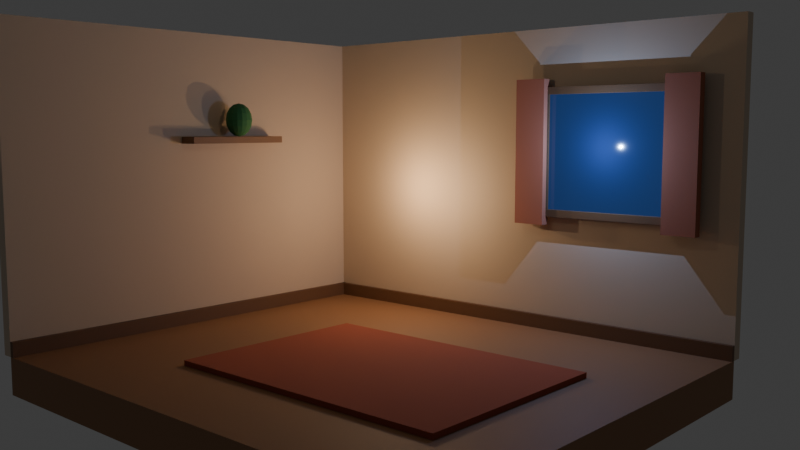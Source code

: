 # Source: cozy-computer-room.blend  (saved by Blender 5.2.45; exported with 4.5.12 LTS)
import bpy
from mathutils import Matrix  # noqa: F401  (used for matrix-valued properties, if any)

bpy.ops.wm.read_factory_settings(use_empty=True)
scene = bpy.context.scene
scene.name = 'Scene'

# ---- collections
col_collection = bpy.data.collections.new('Collection'); scene.collection.children.link(col_collection)

# ---- materials (node trees are filled in below, after node groups)
mat_wood_floor_material = bpy.data.materials.new('Wood_Floor_Material')
mat_wall_cream_material = bpy.data.materials.new('Wall_Cream_Material')
mat_wood_trim_material = bpy.data.materials.new('Wood_Trim_Material')
mat_window_nightdeeper_material = bpy.data.materials.new('Window_NightDeeper_Material')
mat_frame_wood_material = bpy.data.materials.new('Frame_Wood_Material')
mat_curtain_fabric_material = bpy.data.materials.new('Curtain_Fabric_Material')
mat_rug_warm_material = bpy.data.materials.new('Rug_Warm_Material')
mat_shelf_wood_material = bpy.data.materials.new('Shelf_Wood_Material')
mat_plant_green_material = bpy.data.materials.new('Plant_Green_Material')

# ---- material node trees
mat_wood_floor_material.use_nodes = True; mat_wood_floor_material.node_tree.nodes.clear()
_N = mat_wood_floor_material.node_tree.nodes; _L = mat_wood_floor_material.node_tree.links
n0 = _N.new('ShaderNodeBsdfPrincipled'); n0.name = 'Principled BSDF'; n0.location = (-200, 100)
n0.inputs[0].default_value = (0.3, 0.15, 0.07, 1.0)
n0.inputs[2].default_value = 0.65
n0.inputs[10].default_value = 0.005
n1 = _N.new('ShaderNodeOutputMaterial'); n1.name = 'Material Output'; n1.location = (200, 100)
_L.new(n0.outputs[0], n1.inputs[0])
n1.is_active_output = True
mat_wall_cream_material.use_nodes = True; mat_wall_cream_material.node_tree.nodes.clear()
_N = mat_wall_cream_material.node_tree.nodes; _L = mat_wall_cream_material.node_tree.links
n0 = _N.new('ShaderNodeBsdfPrincipled'); n0.name = 'Principled BSDF'; n0.location = (-200, 100)
n0.inputs[0].default_value = (0.62, 0.5, 0.38, 1.0)
n0.inputs[2].default_value = 0.9
n0.inputs[10].default_value = 0.005
n1 = _N.new('ShaderNodeOutputMaterial'); n1.name = 'Material Output'; n1.location = (200, 100)
_L.new(n0.outputs[0], n1.inputs[0])
n1.is_active_output = True
mat_wood_trim_material.use_nodes = True; mat_wood_trim_material.node_tree.nodes.clear()
_N = mat_wood_trim_material.node_tree.nodes; _L = mat_wood_trim_material.node_tree.links
n0 = _N.new('ShaderNodeBsdfPrincipled'); n0.name = 'Principled BSDF'; n0.location = (-200, 100)
n0.inputs[0].default_value = (0.16, 0.08, 0.04, 1.0)
n0.inputs[2].default_value = 0.6
n0.inputs[10].default_value = 0.005
n1 = _N.new('ShaderNodeOutputMaterial'); n1.name = 'Material Output'; n1.location = (200, 100)
_L.new(n0.outputs[0], n1.inputs[0])
n1.is_active_output = True
mat_window_nightdeeper_material.use_nodes = True; mat_window_nightdeeper_material.node_tree.nodes.clear()
_N = mat_window_nightdeeper_material.node_tree.nodes; _L = mat_window_nightdeeper_material.node_tree.links
n0 = _N.new('ShaderNodeBsdfPrincipled'); n0.name = 'Principled BSDF'; n0.location = (-200, 100)
n0.inputs[0].default_value = (0.005, 0.01, 0.03, 1.0)
n0.inputs[2].default_value = 0.1
n0.inputs[10].default_value = 0.005
n0.inputs[27].default_value = (0.02, 0.06, 0.2, 1.0)
n0.inputs[28].default_value = 0.5
n1 = _N.new('ShaderNodeOutputMaterial'); n1.name = 'Material Output'; n1.location = (200, 100)
_L.new(n0.outputs[0], n1.inputs[0])
n1.is_active_output = True
mat_frame_wood_material.use_nodes = True; mat_frame_wood_material.node_tree.nodes.clear()
_N = mat_frame_wood_material.node_tree.nodes; _L = mat_frame_wood_material.node_tree.links
n0 = _N.new('ShaderNodeBsdfPrincipled'); n0.name = 'Principled BSDF'; n0.location = (-200, 100)
n0.inputs[0].default_value = (0.14, 0.07, 0.03, 1.0)
n0.inputs[2].default_value = 0.6
n0.inputs[10].default_value = 0.005
n1 = _N.new('ShaderNodeOutputMaterial'); n1.name = 'Material Output'; n1.location = (200, 100)
_L.new(n0.outputs[0], n1.inputs[0])
n1.is_active_output = True
mat_curtain_fabric_material.use_nodes = True; mat_curtain_fabric_material.node_tree.nodes.clear()
_N = mat_curtain_fabric_material.node_tree.nodes; _L = mat_curtain_fabric_material.node_tree.links
n0 = _N.new('ShaderNodeBsdfPrincipled'); n0.name = 'Principled BSDF'; n0.location = (-200, 100)
n0.inputs[0].default_value = (0.4, 0.14, 0.08, 1.0)
n0.inputs[2].default_value = 0.95
n0.inputs[10].default_value = 0.005
n1 = _N.new('ShaderNodeOutputMaterial'); n1.name = 'Material Output'; n1.location = (200, 100)
_L.new(n0.outputs[0], n1.inputs[0])
n1.is_active_output = True
mat_rug_warm_material.use_nodes = True; mat_rug_warm_material.node_tree.nodes.clear()
_N = mat_rug_warm_material.node_tree.nodes; _L = mat_rug_warm_material.node_tree.links
n0 = _N.new('ShaderNodeBsdfPrincipled'); n0.name = 'Principled BSDF'; n0.location = (-200, 100)
n0.inputs[0].default_value = (0.35, 0.08, 0.04, 1.0)
n0.inputs[2].default_value = 0.95
n0.inputs[10].default_value = 0.005
n1 = _N.new('ShaderNodeOutputMaterial'); n1.name = 'Material Output'; n1.location = (200, 100)
_L.new(n0.outputs[0], n1.inputs[0])
n1.is_active_output = True
mat_shelf_wood_material.use_nodes = True; mat_shelf_wood_material.node_tree.nodes.clear()
_N = mat_shelf_wood_material.node_tree.nodes; _L = mat_shelf_wood_material.node_tree.links
n0 = _N.new('ShaderNodeBsdfPrincipled'); n0.name = 'Principled BSDF'; n0.location = (-200, 100)
n0.inputs[0].default_value = (0.22, 0.11, 0.05, 1.0)
n0.inputs[2].default_value = 0.6
n0.inputs[10].default_value = 0.005
n1 = _N.new('ShaderNodeOutputMaterial'); n1.name = 'Material Output'; n1.location = (200, 100)
_L.new(n0.outputs[0], n1.inputs[0])
n1.is_active_output = True
mat_plant_green_material.use_nodes = True; mat_plant_green_material.node_tree.nodes.clear()
_N = mat_plant_green_material.node_tree.nodes; _L = mat_plant_green_material.node_tree.links
n0 = _N.new('ShaderNodeBsdfPrincipled'); n0.name = 'Principled BSDF'; n0.location = (-200, 100)
n0.inputs[0].default_value = (0.04, 0.18, 0.06, 1.0)
n0.inputs[2].default_value = 0.85
n0.inputs[10].default_value = 0.005
n1 = _N.new('ShaderNodeOutputMaterial'); n1.name = 'Material Output'; n1.location = (200, 100)
_L.new(n0.outputs[0], n1.inputs[0])
n1.is_active_output = True

# ---- world
world_world = bpy.data.worlds.new('World'); scene.world = world_world
world_world.use_nodes = True; world_world.node_tree.nodes.clear()
_N = world_world.node_tree.nodes; _L = world_world.node_tree.links
n0 = _N.new('ShaderNodeOutputWorld'); n0.name = 'World Output'; n0.location = (200, 100)
n1 = _N.new('ShaderNodeBackground'); n1.name = 'Background'; n1.location = (-200, 100)
n1.inputs[0].default_value = (0.05088, 0.05088, 0.05088, 1.0)
_L.new(n1.outputs[0], n0.inputs[0])
n0.is_active_output = True
world_world.color = (0.05088, 0.05088, 0.05088)
world_world.sun_shadow_jitter_overblur = 0.0

# ---- cameras
cam_camera_hero_camera_001 = bpy.data.cameras.new('Camera_Hero_Camera.001')
cam_camera_hero_camera_001.lens = 40.0

# ---- lights
light_light_monitor_light = bpy.data.lights.new('Light_Monitor_Light', 'POINT')
light_light_monitor_light.color = (1.0, 0.75, 0.5)
light_light_monitor_light.energy = 12.0
light_light_window_light_001 = bpy.data.lights.new('Light_Window_Light.001', 'POINT')
light_light_window_light_001.color = (0.35, 0.55, 1.0)
light_light_window_light_001.energy = 35.0
light_light_fill_light_001 = bpy.data.lights.new('Light_Fill_Light.001', 'POINT')
light_light_fill_light_001.color = (1.0, 0.75, 0.5)
light_light_fill_light_001.energy = 8.0
light_light_lamp_light_001 = bpy.data.lights.new('Light_Lamp_Light.001', 'POINT')
light_light_lamp_light_001.color = (1.0, 0.65, 0.35)
light_light_lamp_light_001.energy = 20.0

# ---- meshes
me_room_floor_mesh = bpy.data.meshes.new('Room_Floor_Mesh')
me_room_floor_mesh.from_pydata([(-1.0, -1.0, -1.0), (1.0, -1.0, -1.0), (1.0, 1.0, -1.0), (-1.0, 1.0, -1.0), (-1.0, -1.0, 1.0), (1.0, -1.0, 1.0), (1.0, 1.0, 1.0), (-1.0, 1.0, 1.0)], [], [(0, 3, 2, 1), (4, 5, 6, 7), (0, 1, 5, 4), (1, 2, 6, 5), (2, 3, 7, 6), (3, 0, 4, 7)])
me_room_floor_mesh.materials.append(mat_wood_floor_material)
me_room_floor_mesh.update()
me_room_backwall_mesh = bpy.data.meshes.new('Room_BackWall_Mesh')
me_room_backwall_mesh.from_pydata([(-1.0, -1.0, -1.0), (1.0, -1.0, -1.0), (1.0, 1.0, -1.0), (-1.0, 1.0, -1.0), (-1.0, -1.0, 1.0), (1.0, -1.0, 1.0), (1.0, 1.0, 1.0), (-1.0, 1.0, 1.0)], [], [(0, 3, 2, 1), (4, 5, 6, 7), (0, 1, 5, 4), (1, 2, 6, 5), (2, 3, 7, 6), (3, 0, 4, 7)])
me_room_backwall_mesh.materials.append(mat_wall_cream_material)
me_room_backwall_mesh.update()
me_room_leftwall_mesh = bpy.data.meshes.new('Room_LeftWall_Mesh')
me_room_leftwall_mesh.from_pydata([(-1.0, -1.0, -1.0), (1.0, -1.0, -1.0), (1.0, 1.0, -1.0), (-1.0, 1.0, -1.0), (-1.0, -1.0, 1.0), (1.0, -1.0, 1.0), (1.0, 1.0, 1.0), (-1.0, 1.0, 1.0)], [], [(0, 3, 2, 1), (4, 5, 6, 7), (0, 1, 5, 4), (1, 2, 6, 5), (2, 3, 7, 6), (3, 0, 4, 7)])
me_room_leftwall_mesh.materials.append(mat_wall_cream_material)
me_room_leftwall_mesh.update()
me_room_baseboardback_mesh = bpy.data.meshes.new('Room_BaseboardBack_Mesh')
me_room_baseboardback_mesh.from_pydata([(-1.0, -1.0, -1.0), (1.0, -1.0, -1.0), (1.0, 1.0, -1.0), (-1.0, 1.0, -1.0), (-1.0, -1.0, 1.0), (1.0, -1.0, 1.0), (1.0, 1.0, 1.0), (-1.0, 1.0, 1.0)], [], [(0, 3, 2, 1), (4, 5, 6, 7), (0, 1, 5, 4), (1, 2, 6, 5), (2, 3, 7, 6), (3, 0, 4, 7)])
me_room_baseboardback_mesh.materials.append(mat_wood_trim_material)
me_room_baseboardback_mesh.update()
me_room_baseboardleft_mesh = bpy.data.meshes.new('Room_BaseboardLeft_Mesh')
me_room_baseboardleft_mesh.from_pydata([(-1.0, -1.0, -1.0), (1.0, -1.0, -1.0), (1.0, 1.0, -1.0), (-1.0, 1.0, -1.0), (-1.0, -1.0, 1.0), (1.0, -1.0, 1.0), (1.0, 1.0, 1.0), (-1.0, 1.0, 1.0)], [], [(0, 3, 2, 1), (4, 5, 6, 7), (0, 1, 5, 4), (1, 2, 6, 5), (2, 3, 7, 6), (3, 0, 4, 7)])
me_room_baseboardleft_mesh.materials.append(mat_wood_trim_material)
me_room_baseboardleft_mesh.update()
me_window_glass_mesh = bpy.data.meshes.new('Window_Glass_Mesh')
me_window_glass_mesh.from_pydata([(-1.0, -1.0, -1.0), (1.0, -1.0, -1.0), (1.0, 1.0, -1.0), (-1.0, 1.0, -1.0), (-1.0, -1.0, 1.0), (1.0, -1.0, 1.0), (1.0, 1.0, 1.0), (-1.0, 1.0, 1.0)], [], [(0, 3, 2, 1), (4, 5, 6, 7), (0, 1, 5, 4), (1, 2, 6, 5), (2, 3, 7, 6), (3, 0, 4, 7)])
me_window_glass_mesh.materials.append(mat_window_nightdeeper_material)
me_window_glass_mesh.update()
me_window_frame_top_mesh = bpy.data.meshes.new('Window_Frame_Top_Mesh')
me_window_frame_top_mesh.from_pydata([(-1.0, -1.0, -1.0), (1.0, -1.0, -1.0), (1.0, 1.0, -1.0), (-1.0, 1.0, -1.0), (-1.0, -1.0, 1.0), (1.0, -1.0, 1.0), (1.0, 1.0, 1.0), (-1.0, 1.0, 1.0)], [], [(0, 3, 2, 1), (4, 5, 6, 7), (0, 1, 5, 4), (1, 2, 6, 5), (2, 3, 7, 6), (3, 0, 4, 7)])
me_window_frame_top_mesh.materials.append(mat_frame_wood_material)
me_window_frame_top_mesh.update()
me_window_frame_bottom_mesh = bpy.data.meshes.new('Window_Frame_Bottom_Mesh')
me_window_frame_bottom_mesh.from_pydata([(-1.0, -1.0, -1.0), (1.0, -1.0, -1.0), (1.0, 1.0, -1.0), (-1.0, 1.0, -1.0), (-1.0, -1.0, 1.0), (1.0, -1.0, 1.0), (1.0, 1.0, 1.0), (-1.0, 1.0, 1.0)], [], [(0, 3, 2, 1), (4, 5, 6, 7), (0, 1, 5, 4), (1, 2, 6, 5), (2, 3, 7, 6), (3, 0, 4, 7)])
me_window_frame_bottom_mesh.materials.append(mat_frame_wood_material)
me_window_frame_bottom_mesh.update()
me_window_frame_left_mesh = bpy.data.meshes.new('Window_Frame_Left_Mesh')
me_window_frame_left_mesh.from_pydata([(-1.0, -1.0, -1.0), (1.0, -1.0, -1.0), (1.0, 1.0, -1.0), (-1.0, 1.0, -1.0), (-1.0, -1.0, 1.0), (1.0, -1.0, 1.0), (1.0, 1.0, 1.0), (-1.0, 1.0, 1.0)], [], [(0, 3, 2, 1), (4, 5, 6, 7), (0, 1, 5, 4), (1, 2, 6, 5), (2, 3, 7, 6), (3, 0, 4, 7)])
me_window_frame_left_mesh.materials.append(mat_frame_wood_material)
me_window_frame_left_mesh.update()
me_window_frame_right_mesh = bpy.data.meshes.new('Window_Frame_Right_Mesh')
me_window_frame_right_mesh.from_pydata([(-1.0, -1.0, -1.0), (1.0, -1.0, -1.0), (1.0, 1.0, -1.0), (-1.0, 1.0, -1.0), (-1.0, -1.0, 1.0), (1.0, -1.0, 1.0), (1.0, 1.0, 1.0), (-1.0, 1.0, 1.0)], [], [(0, 3, 2, 1), (4, 5, 6, 7), (0, 1, 5, 4), (1, 2, 6, 5), (2, 3, 7, 6), (3, 0, 4, 7)])
me_window_frame_right_mesh.materials.append(mat_frame_wood_material)
me_window_frame_right_mesh.update()
me_curtain_left_mesh = bpy.data.meshes.new('Curtain_Left_Mesh')
me_curtain_left_mesh.from_pydata([(-1.0, -1.0, -1.0), (1.0, -1.0, -1.0), (1.0, 1.0, -1.0), (-1.0, 1.0, -1.0), (-1.0, -1.0, 1.0), (1.0, -1.0, 1.0), (1.0, 1.0, 1.0), (-1.0, 1.0, 1.0)], [], [(0, 3, 2, 1), (4, 5, 6, 7), (0, 1, 5, 4), (1, 2, 6, 5), (2, 3, 7, 6), (3, 0, 4, 7)])
me_curtain_left_mesh.materials.append(mat_curtain_fabric_material)
me_curtain_left_mesh.update()
me_curtain_right_mesh = bpy.data.meshes.new('Curtain_Right_Mesh')
me_curtain_right_mesh.from_pydata([(-1.0, -1.0, -1.0), (1.0, -1.0, -1.0), (1.0, 1.0, -1.0), (-1.0, 1.0, -1.0), (-1.0, -1.0, 1.0), (1.0, -1.0, 1.0), (1.0, 1.0, 1.0), (-1.0, 1.0, 1.0)], [], [(0, 3, 2, 1), (4, 5, 6, 7), (0, 1, 5, 4), (1, 2, 6, 5), (2, 3, 7, 6), (3, 0, 4, 7)])
me_curtain_right_mesh.materials.append(mat_curtain_fabric_material)
me_curtain_right_mesh.update()
me_cube_mesh = bpy.data.meshes.new('Cube_Mesh')
me_cube_mesh.from_pydata([(-1.0, -1.0, -1.0), (1.0, -1.0, -1.0), (1.0, 1.0, -1.0), (-1.0, 1.0, -1.0), (-1.0, -1.0, 1.0), (1.0, -1.0, 1.0), (1.0, 1.0, 1.0), (-1.0, 1.0, 1.0)], [], [(0, 3, 2, 1), (4, 5, 6, 7), (0, 1, 5, 4), (1, 2, 6, 5), (2, 3, 7, 6), (3, 0, 4, 7)])
me_cube_mesh.materials.append(mat_rug_warm_material)
me_cube_mesh.update()
me_light_mesh = bpy.data.meshes.new('Light_Mesh')
me_light_mesh.from_pydata([(-1.0, -1.0, -1.0), (1.0, -1.0, -1.0), (1.0, 1.0, -1.0), (-1.0, 1.0, -1.0), (-1.0, -1.0, 1.0), (1.0, -1.0, 1.0), (1.0, 1.0, 1.0), (-1.0, 1.0, 1.0)], [], [(0, 3, 2, 1), (4, 5, 6, 7), (0, 1, 5, 4), (1, 2, 6, 5), (2, 3, 7, 6), (3, 0, 4, 7)])
me_light_mesh.materials.append(mat_shelf_wood_material)
me_light_mesh.update()
me_camera_mesh = bpy.data.meshes.new('Camera_Mesh')
me_camera_mesh.from_pydata([(0.0, 0.0, 1.0), (0.3827, 0.0, 0.9239), (0.3536, 0.1464, 0.9239), (0.2706, 0.2706, 0.9239), (0.1464, 0.3536, 0.9239), (2.343e-17, 0.3827, 0.9239), (-0.1464, 0.3536, 0.9239), (-0.2706, 0.2706, 0.9239), (-0.3536, 0.1464, 0.9239), (-0.3827, 4.687e-17, 0.9239), (-0.3536, -0.1464, 0.9239), (-0.2706, -0.2706, 0.9239), (-0.1464, -0.3536, 0.9239), (-7.03e-17, -0.3827, 0.9239), (0.1464, -0.3536, 0.9239), (0.2706, -0.2706, 0.9239), (0.3536, -0.1464, 0.9239), (0.7071, 0.0, 0.7071), (0.6533, 0.2706, 0.7071), (0.5, 0.5, 0.7071), (0.2706, 0.6533, 0.7071), (4.33e-17, 0.7071, 0.7071), (-0.2706, 0.6533, 0.7071), (-0.5, 0.5, 0.7071), (-0.6533, 0.2706, 0.7071), (-0.7071, 8.66e-17, 0.7071), (-0.6533, -0.2706, 0.7071), (-0.5, -0.5, 0.7071), (-0.2706, -0.6533, 0.7071), (-1.299e-16, -0.7071, 0.7071), (0.2706, -0.6533, 0.7071), (0.5, -0.5, 0.7071), (0.6533, -0.2706, 0.7071), (0.9239, 0.0, 0.3827), (0.8536, 0.3536, 0.3827), (0.6533, 0.6533, 0.3827), (0.3536, 0.8536, 0.3827), (5.657e-17, 0.9239, 0.3827), (-0.3536, 0.8536, 0.3827), (-0.6533, 0.6533, 0.3827), (-0.8536, 0.3536, 0.3827), (-0.9239, 1.131e-16, 0.3827), (-0.8536, -0.3536, 0.3827), (-0.6533, -0.6533, 0.3827), (-0.3536, -0.8536, 0.3827), (-1.697e-16, -0.9239, 0.3827), (0.3536, -0.8536, 0.3827), (0.6533, -0.6533, 0.3827), (0.8536, -0.3536, 0.3827), (1.0, 0.0, 6.123e-17), (0.9239, 0.3827, 6.123e-17), (0.7071, 0.7071, 6.123e-17), (0.3827, 0.9239, 6.123e-17), (6.123e-17, 1.0, 6.123e-17), (-0.3827, 0.9239, 6.123e-17), (-0.7071, 0.7071, 6.123e-17), (-0.9239, 0.3827, 6.123e-17), (-1.0, 1.225e-16, 6.123e-17), (-0.9239, -0.3827, 6.123e-17), (-0.7071, -0.7071, 6.123e-17), (-0.3827, -0.9239, 6.123e-17), (-1.837e-16, -1.0, 6.123e-17), (0.3827, -0.9239, 6.123e-17), (0.7071, -0.7071, 6.123e-17), (0.9239, -0.3827, 6.123e-17), (0.9239, 0.0, -0.3827), (0.8536, 0.3536, -0.3827), (0.6533, 0.6533, -0.3827), (0.3536, 0.8536, -0.3827), (5.657e-17, 0.9239, -0.3827), (-0.3536, 0.8536, -0.3827), (-0.6533, 0.6533, -0.3827), (-0.8536, 0.3536, -0.3827), (-0.9239, 1.131e-16, -0.3827), (-0.8536, -0.3536, -0.3827), (-0.6533, -0.6533, -0.3827), (-0.3536, -0.8536, -0.3827), (-1.697e-16, -0.9239, -0.3827), (0.3536, -0.8536, -0.3827), (0.6533, -0.6533, -0.3827), (0.8536, -0.3536, -0.3827), (0.7071, 0.0, -0.7071), (0.6533, 0.2706, -0.7071), (0.5, 0.5, -0.7071), (0.2706, 0.6533, -0.7071), (4.33e-17, 0.7071, -0.7071), (-0.2706, 0.6533, -0.7071), (-0.5, 0.5, -0.7071), (-0.6533, 0.2706, -0.7071), (-0.7071, 8.66e-17, -0.7071), (-0.6533, -0.2706, -0.7071), (-0.5, -0.5, -0.7071), (-0.2706, -0.6533, -0.7071), (-1.299e-16, -0.7071, -0.7071), (0.2706, -0.6533, -0.7071), (0.5, -0.5, -0.7071), (0.6533, -0.2706, -0.7071), (0.3827, 0.0, -0.9239), (0.3536, 0.1464, -0.9239), (0.2706, 0.2706, -0.9239), (0.1464, 0.3536, -0.9239), (2.343e-17, 0.3827, -0.9239), (-0.1464, 0.3536, -0.9239), (-0.2706, 0.2706, -0.9239), (-0.3536, 0.1464, -0.9239), (-0.3827, 4.687e-17, -0.9239), (-0.3536, -0.1464, -0.9239), (-0.2706, -0.2706, -0.9239), (-0.1464, -0.3536, -0.9239), (-7.03e-17, -0.3827, -0.9239), (0.1464, -0.3536, -0.9239), (0.2706, -0.2706, -0.9239), (0.3536, -0.1464, -0.9239), (0.0, 0.0, -1.0)], [], [(0, 1, 2), (113, 98, 97), (0, 2, 3), (113, 99, 98), (0, 3, 4), (113, 100, 99), (0, 4, 5), (113, 101, 100), (0, 5, 6), (113, 102, 101), (0, 6, 7), (113, 103, 102), (0, 7, 8), (113, 104, 103), (0, 8, 9), (113, 105, 104), (0, 9, 10), (113, 106, 105), (0, 10, 11), (113, 107, 106), (0, 11, 12), (113, 108, 107), (0, 12, 13), (113, 109, 108), (0, 13, 14), (113, 110, 109), (0, 14, 15), (113, 111, 110), (0, 15, 16), (113, 112, 111), (0, 16, 1), (113, 97, 112), (1, 17, 18, 2), (2, 18, 19, 3), (3, 19, 20, 4), (4, 20, 21, 5), (5, 21, 22, 6), (6, 22, 23, 7), (7, 23, 24, 8), (8, 24, 25, 9), (9, 25, 26, 10), (10, 26, 27, 11), (11, 27, 28, 12), (12, 28, 29, 13), (13, 29, 30, 14), (14, 30, 31, 15), (15, 31, 32, 16), (16, 32, 17, 1), (17, 33, 34, 18), (18, 34, 35, 19), (19, 35, 36, 20), (20, 36, 37, 21), (21, 37, 38, 22), (22, 38, 39, 23), (23, 39, 40, 24), (24, 40, 41, 25), (25, 41, 42, 26), (26, 42, 43, 27), (27, 43, 44, 28), (28, 44, 45, 29), (29, 45, 46, 30), (30, 46, 47, 31), (31, 47, 48, 32), (32, 48, 33, 17), (33, 49, 50, 34), (34, 50, 51, 35), (35, 51, 52, 36), (36, 52, 53, 37), (37, 53, 54, 38), (38, 54, 55, 39), (39, 55, 56, 40), (40, 56, 57, 41), (41, 57, 58, 42), (42, 58, 59, 43), (43, 59, 60, 44), (44, 60, 61, 45), (45, 61, 62, 46), (46, 62, 63, 47), (47, 63, 64, 48), (48, 64, 49, 33), (49, 65, 66, 50), (50, 66, 67, 51), (51, 67, 68, 52), (52, 68, 69, 53), (53, 69, 70, 54), (54, 70, 71, 55), (55, 71, 72, 56), (56, 72, 73, 57), (57, 73, 74, 58), (58, 74, 75, 59), (59, 75, 76, 60), (60, 76, 77, 61), (61, 77, 78, 62), (62, 78, 79, 63), (63, 79, 80, 64), (64, 80, 65, 49), (65, 81, 82, 66), (66, 82, 83, 67), (67, 83, 84, 68), (68, 84, 85, 69), (69, 85, 86, 70), (70, 86, 87, 71), (71, 87, 88, 72), (72, 88, 89, 73), (73, 89, 90, 74), (74, 90, 91, 75), (75, 91, 92, 76), (76, 92, 93, 77), (77, 93, 94, 78), (78, 94, 95, 79), (79, 95, 96, 80), (80, 96, 81, 65), (81, 97, 98, 82), (82, 98, 99, 83), (83, 99, 100, 84), (84, 100, 101, 85), (85, 101, 102, 86), (86, 102, 103, 87), (87, 103, 104, 88), (88, 104, 105, 89), (89, 105, 106, 90), (90, 106, 107, 91), (91, 107, 108, 92), (92, 108, 109, 93), (93, 109, 110, 94), (94, 110, 111, 95), (95, 111, 112, 96), (96, 112, 97, 81)])
me_camera_mesh.materials.append(mat_plant_green_material)
me_camera_mesh.update()

# ---- objects
ob_room_floor = bpy.data.objects.new('Room_Floor', me_room_floor_mesh)
ob_room_backwall = bpy.data.objects.new('Room_BackWall', me_room_backwall_mesh)
ob_room_leftwall = bpy.data.objects.new('Room_LeftWall', me_room_leftwall_mesh)
ob_room_baseboardback = bpy.data.objects.new('Room_BaseboardBack', me_room_baseboardback_mesh)
ob_room_baseboardleft = bpy.data.objects.new('Room_BaseboardLeft', me_room_baseboardleft_mesh)
ob_window_glass = bpy.data.objects.new('Window_Glass', me_window_glass_mesh)
ob_window_frame_top = bpy.data.objects.new('Window_Frame_Top', me_window_frame_top_mesh)
ob_window_frame_bottom = bpy.data.objects.new('Window_Frame_Bottom', me_window_frame_bottom_mesh)
ob_window_frame_left = bpy.data.objects.new('Window_Frame_Left', me_window_frame_left_mesh)
ob_window_frame_right = bpy.data.objects.new('Window_Frame_Right', me_window_frame_right_mesh)
ob_curtain_left = bpy.data.objects.new('Curtain_Left', me_curtain_left_mesh)
ob_curtain_right = bpy.data.objects.new('Curtain_Right', me_curtain_right_mesh)
ob_light_monitor = bpy.data.objects.new('Light_Monitor', light_light_monitor_light)
ob_light_window = bpy.data.objects.new('Light_Window', light_light_window_light_001)
ob_light_fill = bpy.data.objects.new('Light_Fill', light_light_fill_light_001)
ob_light_lamp = bpy.data.objects.new('Light_Lamp', light_light_lamp_light_001)
ob_camera_hero = bpy.data.objects.new('Camera_Hero', cam_camera_hero_camera_001)
ob_cube = bpy.data.objects.new('Cube', me_cube_mesh)
ob_light = bpy.data.objects.new('Light', me_light_mesh)
ob_camera = bpy.data.objects.new('Camera', me_camera_mesh)

# ---- transforms, parenting, visibility, modifiers, constraints
ob_room_floor.location = (0.0, 0.0, -0.15)
ob_room_floor.scale = (2.1, 1.8, 0.15)
ob_room_backwall.location = (0.0, 1.85, 1.3)
ob_room_backwall.scale = (2.1, 0.05, 1.3)
ob_room_leftwall.location = (-2.15, 0.0, 1.3)
ob_room_leftwall.scale = (0.05, 1.8, 1.3)
ob_room_baseboardback.location = (0.0, 1.78, 0.06)
ob_room_baseboardback.scale = (2.1, 0.02, 0.06)
ob_room_baseboardleft.location = (-2.08, 0.0, 0.06)
ob_room_baseboardleft.scale = (0.02, 1.8, 0.06)
ob_window_glass.location = (1.0, 1.77, 1.55)
ob_window_glass.scale = (0.55, 0.015, 0.5)
ob_window_frame_top.location = (1.0, 1.745, 2.07)
ob_window_frame_top.scale = (0.59, 0.03, 0.03)
ob_window_frame_bottom.location = (1.0, 1.745, 1.03)
ob_window_frame_bottom.scale = (0.59, 0.03, 0.03)
ob_window_frame_left.location = (0.43, 1.745, 1.55)
ob_window_frame_left.scale = (0.03, 0.03, 0.53)
ob_window_frame_right.location = (1.57, 1.745, 1.55)
ob_window_frame_right.scale = (0.03, 0.03, 0.53)
ob_curtain_left.location = (0.32, 1.7, 1.55)
ob_curtain_left.scale = (0.14, 0.04, 0.62)
ob_curtain_right.location = (1.68, 1.7, 1.55)
ob_curtain_right.scale = (0.14, 0.04, 0.62)
ob_light_monitor.location = (-0.55, 1.15, 1.15)
ob_light_window.location = (1.0, 1.5, 1.6)
ob_light_fill.location = (0.2, -0.2, 2.35)
ob_light_lamp.location = (-1.0, 1.35, 1.2)
ob_camera_hero.location = (4.6, -4.8, 1.75)
ob_camera_hero.rotation_euler = (1.463, 0.0, 0.729)
ob_cube.location = (0.3, -0.2, 0.02)
ob_cube.scale = (1.2, 0.85, 0.02)
ob_light.location = (-2.0, 0.3, 1.65)
ob_light.scale = (0.09, 0.5, 0.03)
ob_camera.location = (-1.92, 0.3, 1.83)
ob_camera.scale = (0.12, 0.12, 0.15)

# ---- collection membership
col_collection.objects.link(ob_room_floor)
col_collection.objects.link(ob_room_backwall)
col_collection.objects.link(ob_room_leftwall)
col_collection.objects.link(ob_room_baseboardback)
col_collection.objects.link(ob_room_baseboardleft)
col_collection.objects.link(ob_window_glass)
col_collection.objects.link(ob_window_frame_top)
col_collection.objects.link(ob_window_frame_bottom)
col_collection.objects.link(ob_window_frame_left)
col_collection.objects.link(ob_window_frame_right)
col_collection.objects.link(ob_curtain_left)
col_collection.objects.link(ob_curtain_right)
col_collection.objects.link(ob_light_monitor)
col_collection.objects.link(ob_light_window)
col_collection.objects.link(ob_light_fill)
col_collection.objects.link(ob_light_lamp)
col_collection.objects.link(ob_camera_hero)
col_collection.objects.link(ob_cube)
col_collection.objects.link(ob_light)
col_collection.objects.link(ob_camera)

# ---- scene / render settings (as saved in the file)
scene.camera = ob_camera_hero
scene.frame_start = 1; scene.frame_end = 250; scene.frame_set(1)
scene.render.engine = 'BLENDER_EEVEE_NEXT'
scene.render.bake_bias = 0.0
scene.render.bake_samples = 0
scene.render.compositor_device = 'GPU'
scene.cycles.samples = 64
scene.eevee.use_volume_custom_range = False
scene.eevee.fast_gi_thickness_near = 0.1
scene.eevee.fast_gi_thickness_far = 0.0
scene.eevee.ray_tracing_options.screen_trace_thickness = 0.1
bpy.context.view_layer.update()
